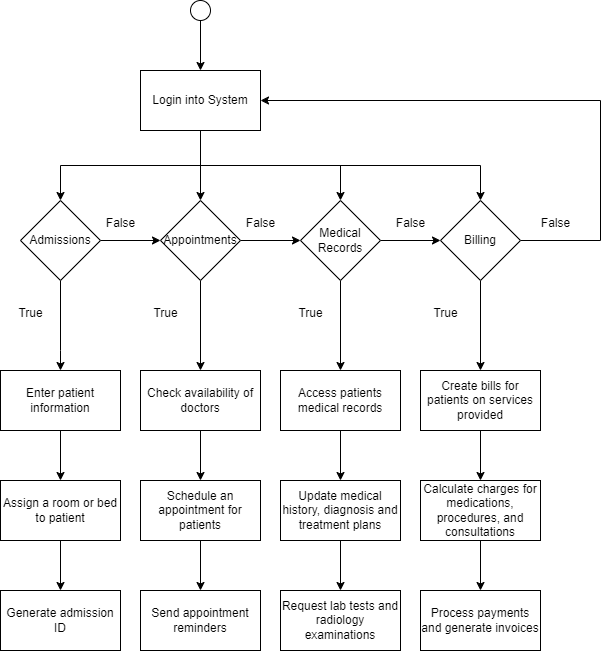

The diagram above was exported from draw.io. Its source (the exported page's mxGraphModel, read from the mxfile embedded in the PNG):
<mxGraphModel dx="1050" dy="541" grid="1" gridSize="10" guides="1" tooltips="1" connect="1" arrows="1" fold="1" page="1" pageScale="1" pageWidth="850" pageHeight="1100" math="0" shadow="0">
  <root>
    <mxCell id="0" />
    <mxCell id="1" parent="0" />
    <mxCell id="m4mh2rKfaXk3DTDmD7B9-5" value="" style="edgeStyle=orthogonalEdgeStyle;rounded=0;orthogonalLoop=1;jettySize=auto;html=1;entryX=0.5;entryY=0;entryDx=0;entryDy=0;" edge="1" parent="1" source="m4mh2rKfaXk3DTDmD7B9-2" target="m4mh2rKfaXk3DTDmD7B9-15">
      <mxGeometry relative="1" as="geometry">
        <mxPoint x="325" y="130" as="targetPoint" />
      </mxGeometry>
    </mxCell>
    <mxCell id="m4mh2rKfaXk3DTDmD7B9-2" value="" style="ellipse;whiteSpace=wrap;html=1;aspect=fixed;" vertex="1" parent="1">
      <mxGeometry x="315" y="70" width="20" height="20" as="geometry" />
    </mxCell>
    <mxCell id="m4mh2rKfaXk3DTDmD7B9-22" value="" style="edgeStyle=orthogonalEdgeStyle;rounded=0;orthogonalLoop=1;jettySize=auto;html=1;" edge="1" parent="1" source="m4mh2rKfaXk3DTDmD7B9-6" target="m4mh2rKfaXk3DTDmD7B9-21">
      <mxGeometry relative="1" as="geometry">
        <Array as="points">
          <mxPoint x="185" y="420" />
          <mxPoint x="185" y="420" />
        </Array>
      </mxGeometry>
    </mxCell>
    <mxCell id="m4mh2rKfaXk3DTDmD7B9-27" value="" style="edgeStyle=orthogonalEdgeStyle;rounded=0;orthogonalLoop=1;jettySize=auto;html=1;" edge="1" parent="1" source="m4mh2rKfaXk3DTDmD7B9-6" target="m4mh2rKfaXk3DTDmD7B9-8">
      <mxGeometry relative="1" as="geometry" />
    </mxCell>
    <mxCell id="m4mh2rKfaXk3DTDmD7B9-6" value="Admissions" style="rhombus;whiteSpace=wrap;html=1;" vertex="1" parent="1">
      <mxGeometry x="145" y="270" width="80" height="80" as="geometry" />
    </mxCell>
    <mxCell id="m4mh2rKfaXk3DTDmD7B9-28" value="" style="edgeStyle=orthogonalEdgeStyle;rounded=0;orthogonalLoop=1;jettySize=auto;html=1;" edge="1" parent="1" source="m4mh2rKfaXk3DTDmD7B9-8" target="m4mh2rKfaXk3DTDmD7B9-9">
      <mxGeometry relative="1" as="geometry" />
    </mxCell>
    <mxCell id="m4mh2rKfaXk3DTDmD7B9-36" value="" style="edgeStyle=orthogonalEdgeStyle;rounded=0;orthogonalLoop=1;jettySize=auto;html=1;" edge="1" parent="1" source="m4mh2rKfaXk3DTDmD7B9-8" target="m4mh2rKfaXk3DTDmD7B9-35">
      <mxGeometry relative="1" as="geometry" />
    </mxCell>
    <mxCell id="m4mh2rKfaXk3DTDmD7B9-8" value="Appointments" style="rhombus;whiteSpace=wrap;html=1;" vertex="1" parent="1">
      <mxGeometry x="285" y="270" width="80" height="80" as="geometry" />
    </mxCell>
    <mxCell id="m4mh2rKfaXk3DTDmD7B9-29" value="" style="edgeStyle=orthogonalEdgeStyle;rounded=0;orthogonalLoop=1;jettySize=auto;html=1;" edge="1" parent="1" source="m4mh2rKfaXk3DTDmD7B9-9" target="m4mh2rKfaXk3DTDmD7B9-10">
      <mxGeometry relative="1" as="geometry" />
    </mxCell>
    <mxCell id="m4mh2rKfaXk3DTDmD7B9-42" value="" style="edgeStyle=orthogonalEdgeStyle;rounded=0;orthogonalLoop=1;jettySize=auto;html=1;" edge="1" parent="1" source="m4mh2rKfaXk3DTDmD7B9-9" target="m4mh2rKfaXk3DTDmD7B9-41">
      <mxGeometry relative="1" as="geometry" />
    </mxCell>
    <mxCell id="m4mh2rKfaXk3DTDmD7B9-9" value="Medical Records" style="rhombus;whiteSpace=wrap;html=1;" vertex="1" parent="1">
      <mxGeometry x="425" y="270" width="80" height="80" as="geometry" />
    </mxCell>
    <mxCell id="m4mh2rKfaXk3DTDmD7B9-30" style="edgeStyle=orthogonalEdgeStyle;rounded=0;orthogonalLoop=1;jettySize=auto;html=1;exitX=1;exitY=0.5;exitDx=0;exitDy=0;entryX=1;entryY=0.5;entryDx=0;entryDy=0;" edge="1" parent="1" source="m4mh2rKfaXk3DTDmD7B9-10" target="m4mh2rKfaXk3DTDmD7B9-15">
      <mxGeometry relative="1" as="geometry">
        <Array as="points">
          <mxPoint x="725" y="310" />
          <mxPoint x="725" y="170" />
        </Array>
      </mxGeometry>
    </mxCell>
    <mxCell id="m4mh2rKfaXk3DTDmD7B9-48" value="" style="edgeStyle=orthogonalEdgeStyle;rounded=0;orthogonalLoop=1;jettySize=auto;html=1;" edge="1" parent="1" source="m4mh2rKfaXk3DTDmD7B9-10" target="m4mh2rKfaXk3DTDmD7B9-47">
      <mxGeometry relative="1" as="geometry" />
    </mxCell>
    <mxCell id="m4mh2rKfaXk3DTDmD7B9-10" value="Billing" style="rhombus;whiteSpace=wrap;html=1;" vertex="1" parent="1">
      <mxGeometry x="565" y="270" width="80" height="80" as="geometry" />
    </mxCell>
    <mxCell id="m4mh2rKfaXk3DTDmD7B9-16" style="edgeStyle=orthogonalEdgeStyle;rounded=0;orthogonalLoop=1;jettySize=auto;html=1;exitX=0.5;exitY=1;exitDx=0;exitDy=0;entryX=0.5;entryY=0;entryDx=0;entryDy=0;" edge="1" parent="1" source="m4mh2rKfaXk3DTDmD7B9-15" target="m4mh2rKfaXk3DTDmD7B9-6">
      <mxGeometry relative="1" as="geometry" />
    </mxCell>
    <mxCell id="m4mh2rKfaXk3DTDmD7B9-17" style="edgeStyle=orthogonalEdgeStyle;rounded=0;orthogonalLoop=1;jettySize=auto;html=1;exitX=0.5;exitY=1;exitDx=0;exitDy=0;" edge="1" parent="1" source="m4mh2rKfaXk3DTDmD7B9-15" target="m4mh2rKfaXk3DTDmD7B9-8">
      <mxGeometry relative="1" as="geometry" />
    </mxCell>
    <mxCell id="m4mh2rKfaXk3DTDmD7B9-18" style="edgeStyle=orthogonalEdgeStyle;rounded=0;orthogonalLoop=1;jettySize=auto;html=1;exitX=0.5;exitY=1;exitDx=0;exitDy=0;entryX=0.5;entryY=0;entryDx=0;entryDy=0;" edge="1" parent="1" source="m4mh2rKfaXk3DTDmD7B9-15" target="m4mh2rKfaXk3DTDmD7B9-9">
      <mxGeometry relative="1" as="geometry" />
    </mxCell>
    <mxCell id="m4mh2rKfaXk3DTDmD7B9-20" style="edgeStyle=orthogonalEdgeStyle;rounded=0;orthogonalLoop=1;jettySize=auto;html=1;exitX=0.5;exitY=1;exitDx=0;exitDy=0;entryX=0.5;entryY=0;entryDx=0;entryDy=0;" edge="1" parent="1" source="m4mh2rKfaXk3DTDmD7B9-15" target="m4mh2rKfaXk3DTDmD7B9-10">
      <mxGeometry relative="1" as="geometry" />
    </mxCell>
    <mxCell id="m4mh2rKfaXk3DTDmD7B9-15" value="Login into System" style="rounded=0;whiteSpace=wrap;html=1;" vertex="1" parent="1">
      <mxGeometry x="265" y="140" width="120" height="60" as="geometry" />
    </mxCell>
    <mxCell id="m4mh2rKfaXk3DTDmD7B9-24" value="" style="edgeStyle=orthogonalEdgeStyle;rounded=0;orthogonalLoop=1;jettySize=auto;html=1;" edge="1" parent="1" source="m4mh2rKfaXk3DTDmD7B9-21" target="m4mh2rKfaXk3DTDmD7B9-23">
      <mxGeometry relative="1" as="geometry" />
    </mxCell>
    <mxCell id="m4mh2rKfaXk3DTDmD7B9-21" value="Enter patient information" style="whiteSpace=wrap;html=1;" vertex="1" parent="1">
      <mxGeometry x="125" y="440" width="120" height="60" as="geometry" />
    </mxCell>
    <mxCell id="m4mh2rKfaXk3DTDmD7B9-26" value="" style="edgeStyle=orthogonalEdgeStyle;rounded=0;orthogonalLoop=1;jettySize=auto;html=1;" edge="1" parent="1" source="m4mh2rKfaXk3DTDmD7B9-23" target="m4mh2rKfaXk3DTDmD7B9-25">
      <mxGeometry relative="1" as="geometry" />
    </mxCell>
    <mxCell id="m4mh2rKfaXk3DTDmD7B9-23" value="Assign a room or bed to patient" style="whiteSpace=wrap;html=1;" vertex="1" parent="1">
      <mxGeometry x="125" y="550" width="120" height="60" as="geometry" />
    </mxCell>
    <mxCell id="m4mh2rKfaXk3DTDmD7B9-25" value="Generate admission ID" style="whiteSpace=wrap;html=1;" vertex="1" parent="1">
      <mxGeometry x="125" y="660" width="120" height="60" as="geometry" />
    </mxCell>
    <mxCell id="m4mh2rKfaXk3DTDmD7B9-31" value="True" style="text;html=1;align=center;verticalAlign=middle;resizable=0;points=[];autosize=1;strokeColor=none;fillColor=none;" vertex="1" parent="1">
      <mxGeometry x="130" y="368" width="50" height="30" as="geometry" />
    </mxCell>
    <mxCell id="m4mh2rKfaXk3DTDmD7B9-32" value="False" style="text;html=1;align=center;verticalAlign=middle;resizable=0;points=[];autosize=1;strokeColor=none;fillColor=none;" vertex="1" parent="1">
      <mxGeometry x="220" y="278" width="50" height="30" as="geometry" />
    </mxCell>
    <mxCell id="m4mh2rKfaXk3DTDmD7B9-33" value="False" style="text;html=1;align=center;verticalAlign=middle;resizable=0;points=[];autosize=1;strokeColor=none;fillColor=none;" vertex="1" parent="1">
      <mxGeometry x="360" y="278" width="50" height="30" as="geometry" />
    </mxCell>
    <mxCell id="m4mh2rKfaXk3DTDmD7B9-34" value="False" style="text;html=1;align=center;verticalAlign=middle;resizable=0;points=[];autosize=1;strokeColor=none;fillColor=none;" vertex="1" parent="1">
      <mxGeometry x="510" y="278" width="50" height="30" as="geometry" />
    </mxCell>
    <mxCell id="m4mh2rKfaXk3DTDmD7B9-38" value="" style="edgeStyle=orthogonalEdgeStyle;rounded=0;orthogonalLoop=1;jettySize=auto;html=1;" edge="1" parent="1" source="m4mh2rKfaXk3DTDmD7B9-35" target="m4mh2rKfaXk3DTDmD7B9-37">
      <mxGeometry relative="1" as="geometry" />
    </mxCell>
    <mxCell id="m4mh2rKfaXk3DTDmD7B9-35" value="Check availability of doctors" style="whiteSpace=wrap;html=1;" vertex="1" parent="1">
      <mxGeometry x="265" y="440" width="120" height="60" as="geometry" />
    </mxCell>
    <mxCell id="m4mh2rKfaXk3DTDmD7B9-40" value="" style="edgeStyle=orthogonalEdgeStyle;rounded=0;orthogonalLoop=1;jettySize=auto;html=1;" edge="1" parent="1" source="m4mh2rKfaXk3DTDmD7B9-37" target="m4mh2rKfaXk3DTDmD7B9-39">
      <mxGeometry relative="1" as="geometry" />
    </mxCell>
    <mxCell id="m4mh2rKfaXk3DTDmD7B9-37" value="Schedule an appointment for patients" style="whiteSpace=wrap;html=1;" vertex="1" parent="1">
      <mxGeometry x="265" y="550" width="120" height="60" as="geometry" />
    </mxCell>
    <mxCell id="m4mh2rKfaXk3DTDmD7B9-39" value="Send appointment reminders" style="whiteSpace=wrap;html=1;" vertex="1" parent="1">
      <mxGeometry x="265" y="660" width="120" height="60" as="geometry" />
    </mxCell>
    <mxCell id="m4mh2rKfaXk3DTDmD7B9-44" value="" style="edgeStyle=orthogonalEdgeStyle;rounded=0;orthogonalLoop=1;jettySize=auto;html=1;" edge="1" parent="1" source="m4mh2rKfaXk3DTDmD7B9-41" target="m4mh2rKfaXk3DTDmD7B9-43">
      <mxGeometry relative="1" as="geometry" />
    </mxCell>
    <mxCell id="m4mh2rKfaXk3DTDmD7B9-41" value="Access patients medical records" style="whiteSpace=wrap;html=1;" vertex="1" parent="1">
      <mxGeometry x="405" y="440" width="120" height="60" as="geometry" />
    </mxCell>
    <mxCell id="m4mh2rKfaXk3DTDmD7B9-46" value="" style="edgeStyle=orthogonalEdgeStyle;rounded=0;orthogonalLoop=1;jettySize=auto;html=1;" edge="1" parent="1" source="m4mh2rKfaXk3DTDmD7B9-43" target="m4mh2rKfaXk3DTDmD7B9-45">
      <mxGeometry relative="1" as="geometry" />
    </mxCell>
    <mxCell id="m4mh2rKfaXk3DTDmD7B9-43" value="Update medical history, diagnosis and treatment plans" style="whiteSpace=wrap;html=1;" vertex="1" parent="1">
      <mxGeometry x="405" y="550" width="120" height="60" as="geometry" />
    </mxCell>
    <mxCell id="m4mh2rKfaXk3DTDmD7B9-45" value="Request lab tests and radiology examinations" style="whiteSpace=wrap;html=1;" vertex="1" parent="1">
      <mxGeometry x="405" y="660" width="120" height="60" as="geometry" />
    </mxCell>
    <mxCell id="m4mh2rKfaXk3DTDmD7B9-50" value="" style="edgeStyle=orthogonalEdgeStyle;rounded=0;orthogonalLoop=1;jettySize=auto;html=1;" edge="1" parent="1" source="m4mh2rKfaXk3DTDmD7B9-47" target="m4mh2rKfaXk3DTDmD7B9-49">
      <mxGeometry relative="1" as="geometry" />
    </mxCell>
    <mxCell id="m4mh2rKfaXk3DTDmD7B9-47" value="Create bills for patients on services provided" style="whiteSpace=wrap;html=1;" vertex="1" parent="1">
      <mxGeometry x="545" y="440" width="120" height="60" as="geometry" />
    </mxCell>
    <mxCell id="m4mh2rKfaXk3DTDmD7B9-52" value="" style="edgeStyle=orthogonalEdgeStyle;rounded=0;orthogonalLoop=1;jettySize=auto;html=1;" edge="1" parent="1" source="m4mh2rKfaXk3DTDmD7B9-49" target="m4mh2rKfaXk3DTDmD7B9-51">
      <mxGeometry relative="1" as="geometry" />
    </mxCell>
    <mxCell id="m4mh2rKfaXk3DTDmD7B9-49" value="Calculate charges for medications, procedures, and consultations" style="whiteSpace=wrap;html=1;" vertex="1" parent="1">
      <mxGeometry x="545" y="550" width="120" height="60" as="geometry" />
    </mxCell>
    <mxCell id="m4mh2rKfaXk3DTDmD7B9-51" value="Process payments and generate invoices" style="whiteSpace=wrap;html=1;" vertex="1" parent="1">
      <mxGeometry x="545" y="660" width="120" height="60" as="geometry" />
    </mxCell>
    <mxCell id="m4mh2rKfaXk3DTDmD7B9-53" value="True" style="text;html=1;align=center;verticalAlign=middle;resizable=0;points=[];autosize=1;strokeColor=none;fillColor=none;" vertex="1" parent="1">
      <mxGeometry x="265" y="368" width="50" height="30" as="geometry" />
    </mxCell>
    <mxCell id="m4mh2rKfaXk3DTDmD7B9-54" value="True" style="text;html=1;align=center;verticalAlign=middle;resizable=0;points=[];autosize=1;strokeColor=none;fillColor=none;" vertex="1" parent="1">
      <mxGeometry x="410" y="368" width="50" height="30" as="geometry" />
    </mxCell>
    <mxCell id="m4mh2rKfaXk3DTDmD7B9-55" value="True" style="text;html=1;align=center;verticalAlign=middle;resizable=0;points=[];autosize=1;strokeColor=none;fillColor=none;" vertex="1" parent="1">
      <mxGeometry x="545" y="368" width="50" height="30" as="geometry" />
    </mxCell>
    <mxCell id="m4mh2rKfaXk3DTDmD7B9-56" value="False" style="text;html=1;align=center;verticalAlign=middle;resizable=0;points=[];autosize=1;strokeColor=none;fillColor=none;" vertex="1" parent="1">
      <mxGeometry x="655" y="278" width="50" height="30" as="geometry" />
    </mxCell>
  </root>
</mxGraphModel>